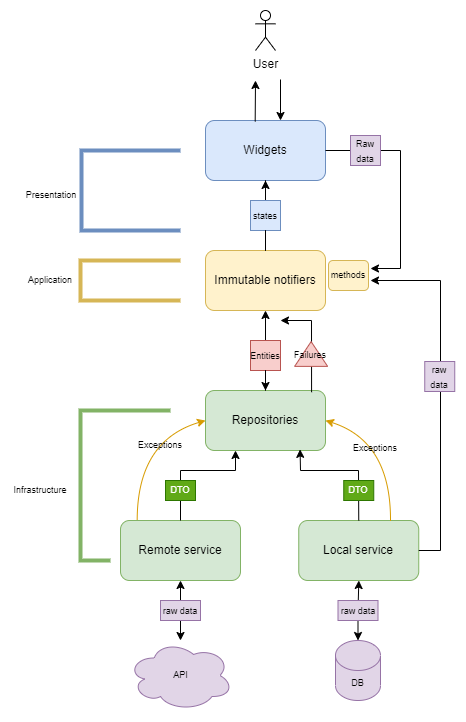

The diagram above was exported from draw.io. Its source (the exported page's mxGraphModel, read from the mxfile embedded in the PNG):
<mxGraphModel dx="1310" dy="775" grid="1" gridSize="10" guides="1" tooltips="1" connect="1" arrows="1" fold="1" page="1" pageScale="1" pageWidth="850" pageHeight="1100" math="0" shadow="0">
  <root>
    <mxCell id="0" />
    <mxCell id="1" parent="0" />
    <mxCell id="BIwnyH73Xz1GqfL3adwL-1" value="User" style="shape=umlActor;verticalLabelPosition=bottom;verticalAlign=top;html=1;outlineConnect=0;" parent="1" vertex="1">
      <mxGeometry x="375" y="180" width="20" height="40" as="geometry" />
    </mxCell>
    <mxCell id="BIwnyH73Xz1GqfL3adwL-4" value="Widgets" style="rounded=1;whiteSpace=wrap;html=1;fillColor=#dae8fc;strokeColor=#6c8ebf;" parent="1" vertex="1">
      <mxGeometry x="325" y="290" width="120" height="60" as="geometry" />
    </mxCell>
    <mxCell id="BIwnyH73Xz1GqfL3adwL-5" value="" style="endArrow=classic;html=1;rounded=0;exitX=0.414;exitY=0.017;exitDx=0;exitDy=0;exitPerimeter=0;" parent="1" source="BIwnyH73Xz1GqfL3adwL-4" edge="1">
      <mxGeometry width="50" height="50" relative="1" as="geometry">
        <mxPoint x="360" y="290" as="sourcePoint" />
        <mxPoint x="375" y="250" as="targetPoint" />
      </mxGeometry>
    </mxCell>
    <mxCell id="BIwnyH73Xz1GqfL3adwL-6" value="" style="endArrow=classic;html=1;rounded=0;" parent="1" edge="1">
      <mxGeometry width="50" height="50" relative="1" as="geometry">
        <mxPoint x="400" y="249" as="sourcePoint" />
        <mxPoint x="400" y="290" as="targetPoint" />
      </mxGeometry>
    </mxCell>
    <mxCell id="BIwnyH73Xz1GqfL3adwL-9" value="" style="edgeStyle=orthogonalEdgeStyle;rounded=0;orthogonalLoop=1;jettySize=auto;html=1;startArrow=none;" parent="1" source="BIwnyH73Xz1GqfL3adwL-10" target="BIwnyH73Xz1GqfL3adwL-4" edge="1">
      <mxGeometry relative="1" as="geometry" />
    </mxCell>
    <mxCell id="BIwnyH73Xz1GqfL3adwL-7" value="Immutable notifiers" style="rounded=1;whiteSpace=wrap;html=1;fillColor=#fff2cc;strokeColor=#d6b656;" parent="1" vertex="1">
      <mxGeometry x="325" y="420" width="120" height="60" as="geometry" />
    </mxCell>
    <mxCell id="BIwnyH73Xz1GqfL3adwL-10" value="&lt;font style=&quot;font-size: 9px&quot;&gt;states&lt;/font&gt;" style="rounded=0;whiteSpace=wrap;html=1;fillColor=#dae8fc;strokeColor=#6c8ebf;" parent="1" vertex="1">
      <mxGeometry x="370" y="370" width="30" height="30" as="geometry" />
    </mxCell>
    <mxCell id="BIwnyH73Xz1GqfL3adwL-11" value="" style="edgeStyle=orthogonalEdgeStyle;rounded=0;orthogonalLoop=1;jettySize=auto;html=1;endArrow=none;" parent="1" source="BIwnyH73Xz1GqfL3adwL-7" target="BIwnyH73Xz1GqfL3adwL-10" edge="1">
      <mxGeometry relative="1" as="geometry">
        <mxPoint x="385" y="420" as="sourcePoint" />
        <mxPoint x="385" y="350" as="targetPoint" />
      </mxGeometry>
    </mxCell>
    <mxCell id="BIwnyH73Xz1GqfL3adwL-12" value="" style="endArrow=classic;html=1;rounded=0;fontSize=9;exitX=1;exitY=0.5;exitDx=0;exitDy=0;startArrow=none;" parent="1" source="BIwnyH73Xz1GqfL3adwL-18" edge="1">
      <mxGeometry width="50" height="50" relative="1" as="geometry">
        <mxPoint x="480" y="340" as="sourcePoint" />
        <mxPoint x="490" y="438" as="targetPoint" />
        <Array as="points">
          <mxPoint x="520" y="320" />
          <mxPoint x="520" y="438" />
        </Array>
      </mxGeometry>
    </mxCell>
    <mxCell id="BIwnyH73Xz1GqfL3adwL-13" value="methods" style="rounded=1;whiteSpace=wrap;html=1;fontSize=9;fillColor=#fff2cc;strokeColor=#d6b656;" parent="1" vertex="1">
      <mxGeometry x="448" y="430" width="40" height="30" as="geometry" />
    </mxCell>
    <mxCell id="BIwnyH73Xz1GqfL3adwL-14" value="" style="endArrow=none;html=1;rounded=0;fontSize=9;strokeWidth=4;fillColor=#dae8fc;strokeColor=#6c8ebf;" parent="1" edge="1">
      <mxGeometry width="50" height="50" relative="1" as="geometry">
        <mxPoint x="300" y="400" as="sourcePoint" />
        <mxPoint x="300" y="320" as="targetPoint" />
        <Array as="points">
          <mxPoint x="201" y="400" />
          <mxPoint x="201" y="320" />
        </Array>
      </mxGeometry>
    </mxCell>
    <mxCell id="BIwnyH73Xz1GqfL3adwL-15" value="Presentation" style="text;html=1;strokeColor=none;fillColor=none;align=center;verticalAlign=middle;whiteSpace=wrap;rounded=0;fontSize=9;" parent="1" vertex="1">
      <mxGeometry x="141" y="350" width="60" height="30" as="geometry" />
    </mxCell>
    <mxCell id="BIwnyH73Xz1GqfL3adwL-16" value="" style="endArrow=none;html=1;rounded=0;fontSize=9;fillColor=#fff2cc;strokeColor=#d6b656;strokeWidth=4;" parent="1" edge="1">
      <mxGeometry width="50" height="50" relative="1" as="geometry">
        <mxPoint x="300" y="470" as="sourcePoint" />
        <mxPoint x="300" y="430" as="targetPoint" />
        <Array as="points">
          <mxPoint x="200" y="470" />
          <mxPoint x="200" y="430" />
        </Array>
      </mxGeometry>
    </mxCell>
    <mxCell id="BIwnyH73Xz1GqfL3adwL-17" value="Application" style="text;html=1;strokeColor=none;fillColor=none;align=center;verticalAlign=middle;whiteSpace=wrap;rounded=0;fontSize=9;" parent="1" vertex="1">
      <mxGeometry x="140" y="435" width="60" height="30" as="geometry" />
    </mxCell>
    <mxCell id="BIwnyH73Xz1GqfL3adwL-19" value="" style="endArrow=none;html=1;rounded=0;fontSize=9;exitX=1;exitY=0.5;exitDx=0;exitDy=0;entryX=1;entryY=0.5;entryDx=0;entryDy=0;" parent="1" source="BIwnyH73Xz1GqfL3adwL-4" target="BIwnyH73Xz1GqfL3adwL-18" edge="1">
      <mxGeometry width="50" height="50" relative="1" as="geometry">
        <mxPoint x="445" y="320" as="sourcePoint" />
        <mxPoint x="485" y="450" as="targetPoint" />
        <Array as="points" />
      </mxGeometry>
    </mxCell>
    <mxCell id="BIwnyH73Xz1GqfL3adwL-18" value="&lt;font style=&quot;font-size: 9px&quot;&gt;Raw data&lt;/font&gt;" style="rounded=0;whiteSpace=wrap;html=1;fillColor=#e1d5e7;strokeColor=#9673a6;" parent="1" vertex="1">
      <mxGeometry x="470" y="305" width="30" height="30" as="geometry" />
    </mxCell>
    <mxCell id="BIwnyH73Xz1GqfL3adwL-21" value="Repositories" style="rounded=1;whiteSpace=wrap;html=1;fillColor=#d5e8d4;strokeColor=#82b366;" parent="1" vertex="1">
      <mxGeometry x="325" y="560" width="120" height="60" as="geometry" />
    </mxCell>
    <mxCell id="BIwnyH73Xz1GqfL3adwL-22" value="" style="edgeStyle=orthogonalEdgeStyle;rounded=0;orthogonalLoop=1;jettySize=auto;html=1;startArrow=none;entryX=0.5;entryY=1;entryDx=0;entryDy=0;" parent="1" source="BIwnyH73Xz1GqfL3adwL-23" target="BIwnyH73Xz1GqfL3adwL-7" edge="1">
      <mxGeometry relative="1" as="geometry">
        <mxPoint x="385" y="490" as="targetPoint" />
      </mxGeometry>
    </mxCell>
    <mxCell id="BIwnyH73Xz1GqfL3adwL-23" value="&lt;font style=&quot;font-size: 9px&quot;&gt;Entities&lt;/font&gt;" style="rounded=0;whiteSpace=wrap;html=1;fillColor=#f8cecc;strokeColor=#b85450;" parent="1" vertex="1">
      <mxGeometry x="370" y="510" width="30" height="30" as="geometry" />
    </mxCell>
    <mxCell id="BIwnyH73Xz1GqfL3adwL-24" value="" style="edgeStyle=orthogonalEdgeStyle;rounded=0;orthogonalLoop=1;jettySize=auto;html=1;endArrow=none;endFill=0;startArrow=classic;startFill=1;" parent="1" target="BIwnyH73Xz1GqfL3adwL-23" edge="1">
      <mxGeometry relative="1" as="geometry">
        <mxPoint x="385" y="560" as="sourcePoint" />
        <mxPoint x="385" y="490" as="targetPoint" />
      </mxGeometry>
    </mxCell>
    <mxCell id="BIwnyH73Xz1GqfL3adwL-30" value="" style="endArrow=classic;html=1;rounded=0;fontSize=9;exitX=0.884;exitY=0.029;exitDx=0;exitDy=0;exitPerimeter=0;" parent="1" source="BIwnyH73Xz1GqfL3adwL-21" edge="1">
      <mxGeometry width="50" height="50" relative="1" as="geometry">
        <mxPoint x="360" y="520" as="sourcePoint" />
        <mxPoint x="400" y="490" as="targetPoint" />
        <Array as="points">
          <mxPoint x="431" y="490" />
        </Array>
      </mxGeometry>
    </mxCell>
    <mxCell id="BIwnyH73Xz1GqfL3adwL-28" value="" style="triangle;whiteSpace=wrap;html=1;fontSize=9;rotation=-90;fillColor=#f8cecc;strokeColor=#b85450;" parent="1" vertex="1">
      <mxGeometry x="418.25" y="507" width="24.75" height="33" as="geometry" />
    </mxCell>
    <mxCell id="BIwnyH73Xz1GqfL3adwL-31" value="Failures" style="text;html=1;strokeColor=none;fillColor=none;align=center;verticalAlign=middle;whiteSpace=wrap;rounded=0;fontSize=9;" parent="1" vertex="1">
      <mxGeometry x="400" y="510" width="60" height="30" as="geometry" />
    </mxCell>
    <mxCell id="BIwnyH73Xz1GqfL3adwL-32" value="Remote service" style="rounded=1;whiteSpace=wrap;html=1;fillColor=#d5e8d4;strokeColor=#82b366;" parent="1" vertex="1">
      <mxGeometry x="240" y="690" width="120" height="60" as="geometry" />
    </mxCell>
    <mxCell id="BIwnyH73Xz1GqfL3adwL-33" value="Local service" style="rounded=1;whiteSpace=wrap;html=1;fillColor=#d5e8d4;strokeColor=#82b366;" parent="1" vertex="1">
      <mxGeometry x="418.25" y="690" width="120" height="60" as="geometry" />
    </mxCell>
    <mxCell id="BIwnyH73Xz1GqfL3adwL-34" value="" style="endArrow=classic;html=1;rounded=0;fontSize=9;exitX=0.5;exitY=0;exitDx=0;exitDy=0;entryX=0.25;entryY=1;entryDx=0;entryDy=0;" parent="1" source="BIwnyH73Xz1GqfL3adwL-32" target="BIwnyH73Xz1GqfL3adwL-21" edge="1">
      <mxGeometry width="50" height="50" relative="1" as="geometry">
        <mxPoint x="360" y="710" as="sourcePoint" />
        <mxPoint x="410" y="660" as="targetPoint" />
        <Array as="points">
          <mxPoint x="300" y="640" />
          <mxPoint x="355" y="640" />
        </Array>
      </mxGeometry>
    </mxCell>
    <mxCell id="BIwnyH73Xz1GqfL3adwL-35" value="" style="endArrow=classic;html=1;rounded=0;fontSize=9;exitX=0.5;exitY=0;exitDx=0;exitDy=0;entryX=0.788;entryY=0.981;entryDx=0;entryDy=0;entryPerimeter=0;" parent="1" source="BIwnyH73Xz1GqfL3adwL-33" target="BIwnyH73Xz1GqfL3adwL-21" edge="1">
      <mxGeometry width="50" height="50" relative="1" as="geometry">
        <mxPoint x="360" y="710" as="sourcePoint" />
        <mxPoint x="410" y="660" as="targetPoint" />
        <Array as="points">
          <mxPoint x="478" y="640" />
          <mxPoint x="420" y="640" />
        </Array>
      </mxGeometry>
    </mxCell>
    <mxCell id="BIwnyH73Xz1GqfL3adwL-36" value="DTO" style="rounded=0;whiteSpace=wrap;html=1;fontSize=9;fillColor=#60a917;fontColor=#ffffff;strokeColor=#2D7600;" parent="1" vertex="1">
      <mxGeometry x="285" y="650" width="30" height="20" as="geometry" />
    </mxCell>
    <mxCell id="BIwnyH73Xz1GqfL3adwL-37" value="DTO" style="rounded=0;whiteSpace=wrap;html=1;fontSize=9;fillColor=#60a917;fontColor=#ffffff;strokeColor=#2D7600;" parent="1" vertex="1">
      <mxGeometry x="463.25" y="650" width="30" height="20" as="geometry" />
    </mxCell>
    <mxCell id="BIwnyH73Xz1GqfL3adwL-38" value="" style="curved=1;endArrow=classic;html=1;rounded=0;fontSize=9;exitX=0.139;exitY=-0.011;exitDx=0;exitDy=0;exitPerimeter=0;entryX=0;entryY=0.5;entryDx=0;entryDy=0;fillColor=#ffe6cc;strokeColor=#d79b00;" parent="1" source="BIwnyH73Xz1GqfL3adwL-32" target="BIwnyH73Xz1GqfL3adwL-21" edge="1">
      <mxGeometry width="50" height="50" relative="1" as="geometry">
        <mxPoint x="235" y="660" as="sourcePoint" />
        <mxPoint x="285" y="610" as="targetPoint" />
        <Array as="points">
          <mxPoint x="257" y="610" />
        </Array>
      </mxGeometry>
    </mxCell>
    <mxCell id="BIwnyH73Xz1GqfL3adwL-39" value="" style="curved=1;endArrow=classic;html=1;rounded=0;fontSize=9;exitX=0.139;exitY=-0.011;exitDx=0;exitDy=0;exitPerimeter=0;entryX=1;entryY=0.5;entryDx=0;entryDy=0;fillColor=#ffe6cc;strokeColor=#d79b00;" parent="1" target="BIwnyH73Xz1GqfL3adwL-21" edge="1">
      <mxGeometry width="50" height="50" relative="1" as="geometry">
        <mxPoint x="509.99999999999994" y="690.0000000000001" as="sourcePoint" />
        <mxPoint x="578.3199999999999" y="590.66" as="targetPoint" />
        <Array as="points">
          <mxPoint x="510.32" y="610.66" />
        </Array>
      </mxGeometry>
    </mxCell>
    <mxCell id="BIwnyH73Xz1GqfL3adwL-40" value="Exceptions" style="text;html=1;strokeColor=none;fillColor=none;align=center;verticalAlign=middle;whiteSpace=wrap;rounded=0;fontSize=9;" parent="1" vertex="1">
      <mxGeometry x="250" y="600" width="60" height="30" as="geometry" />
    </mxCell>
    <mxCell id="BIwnyH73Xz1GqfL3adwL-41" value="Exceptions" style="text;html=1;strokeColor=none;fillColor=none;align=center;verticalAlign=middle;whiteSpace=wrap;rounded=0;fontSize=9;" parent="1" vertex="1">
      <mxGeometry x="465" y="603" width="60" height="30" as="geometry" />
    </mxCell>
    <mxCell id="BIwnyH73Xz1GqfL3adwL-42" value="" style="endArrow=classic;html=1;rounded=0;fontSize=9;exitX=1;exitY=0.5;exitDx=0;exitDy=0;" parent="1" source="BIwnyH73Xz1GqfL3adwL-33" edge="1">
      <mxGeometry width="50" height="50" relative="1" as="geometry">
        <mxPoint x="290" y="680" as="sourcePoint" />
        <mxPoint x="490" y="450" as="targetPoint" />
        <Array as="points">
          <mxPoint x="560" y="720" />
          <mxPoint x="560" y="450" />
        </Array>
      </mxGeometry>
    </mxCell>
    <mxCell id="BIwnyH73Xz1GqfL3adwL-43" value="&lt;font style=&quot;font-size: 9px&quot;&gt;raw data&lt;/font&gt;" style="rounded=0;whiteSpace=wrap;html=1;fillColor=#e1d5e7;strokeColor=#9673a6;" parent="1" vertex="1">
      <mxGeometry x="544.25" y="531" width="30" height="30" as="geometry" />
    </mxCell>
    <mxCell id="BIwnyH73Xz1GqfL3adwL-45" value="" style="endArrow=none;html=1;rounded=0;fontSize=9;fillColor=#d5e8d4;strokeColor=#82b366;strokeWidth=4;" parent="1" edge="1">
      <mxGeometry width="50" height="50" relative="1" as="geometry">
        <mxPoint x="230" y="730" as="sourcePoint" />
        <mxPoint x="290" y="580" as="targetPoint" />
        <Array as="points">
          <mxPoint x="200" y="730" />
          <mxPoint x="200" y="580" />
        </Array>
      </mxGeometry>
    </mxCell>
    <mxCell id="BIwnyH73Xz1GqfL3adwL-46" value="Infrastructure" style="text;html=1;strokeColor=none;fillColor=none;align=center;verticalAlign=middle;whiteSpace=wrap;rounded=0;fontSize=9;" parent="1" vertex="1">
      <mxGeometry x="130" y="645" width="60" height="30" as="geometry" />
    </mxCell>
    <mxCell id="BIwnyH73Xz1GqfL3adwL-49" value="" style="edgeStyle=orthogonalEdgeStyle;rounded=0;orthogonalLoop=1;jettySize=auto;html=1;fontSize=9;startArrow=classic;startFill=1;endArrow=classic;endFill=1;" parent="1" source="BIwnyH73Xz1GqfL3adwL-47" target="BIwnyH73Xz1GqfL3adwL-32" edge="1">
      <mxGeometry relative="1" as="geometry" />
    </mxCell>
    <mxCell id="BIwnyH73Xz1GqfL3adwL-47" value="API" style="ellipse;shape=cloud;whiteSpace=wrap;html=1;fontSize=9;fillColor=#e1d5e7;strokeColor=#9673a6;" parent="1" vertex="1">
      <mxGeometry x="247.5" y="810" width="105" height="70" as="geometry" />
    </mxCell>
    <mxCell id="BIwnyH73Xz1GqfL3adwL-50" value="" style="edgeStyle=orthogonalEdgeStyle;rounded=0;orthogonalLoop=1;jettySize=auto;html=1;fontSize=9;startArrow=classic;startFill=1;endArrow=classic;endFill=1;" parent="1" source="BIwnyH73Xz1GqfL3adwL-48" target="BIwnyH73Xz1GqfL3adwL-33" edge="1">
      <mxGeometry relative="1" as="geometry" />
    </mxCell>
    <mxCell id="BIwnyH73Xz1GqfL3adwL-48" value="DB" style="shape=cylinder3;whiteSpace=wrap;html=1;boundedLbl=1;backgroundOutline=1;size=15;fontSize=9;fillColor=#e1d5e7;strokeColor=#9673a6;" parent="1" vertex="1">
      <mxGeometry x="455" y="810" width="45" height="60" as="geometry" />
    </mxCell>
    <mxCell id="BIwnyH73Xz1GqfL3adwL-51" value="&lt;font style=&quot;font-size: 9px&quot;&gt;raw data&lt;/font&gt;" style="rounded=0;whiteSpace=wrap;html=1;fillColor=#e1d5e7;strokeColor=#9673a6;" parent="1" vertex="1">
      <mxGeometry x="457.5" y="770" width="40" height="20" as="geometry" />
    </mxCell>
    <mxCell id="BIwnyH73Xz1GqfL3adwL-52" value="&lt;font style=&quot;font-size: 9px&quot;&gt;raw data&lt;/font&gt;" style="rounded=0;whiteSpace=wrap;html=1;fillColor=#e1d5e7;strokeColor=#9673a6;" parent="1" vertex="1">
      <mxGeometry x="280" y="770" width="40" height="20" as="geometry" />
    </mxCell>
  </root>
</mxGraphModel>